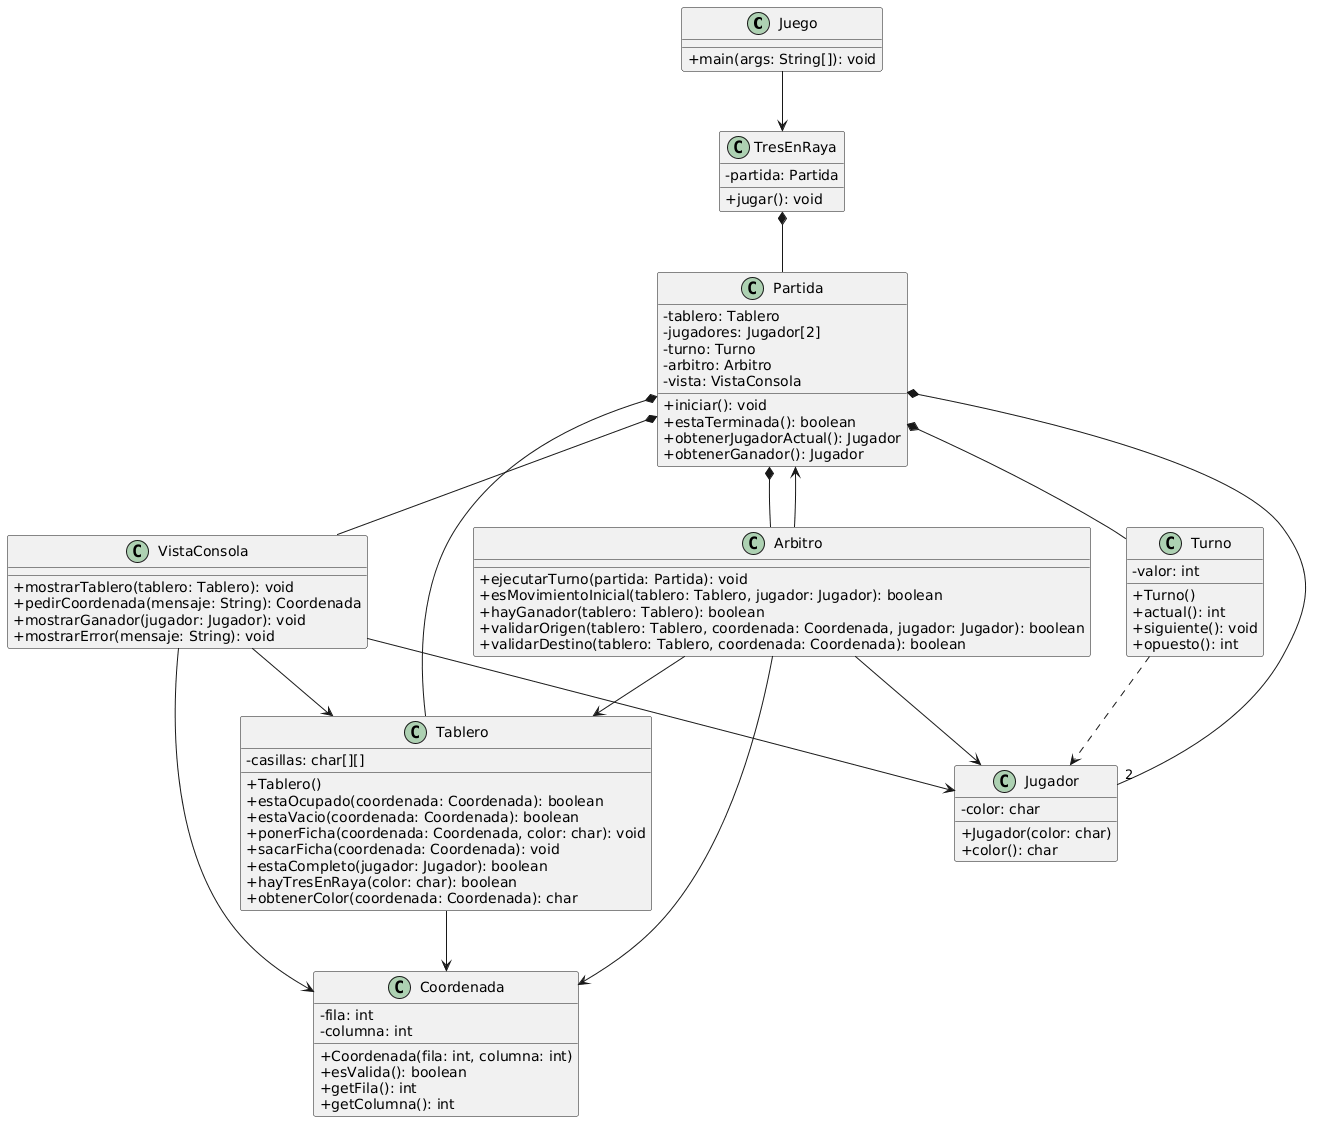

The diagram above was rendered by PlantUML. Its source (embedded in the PNG):
@startuml
skinparam classAttributeIconSize 0

class Juego {
  +main(args: String[]): void
}

class TresEnRaya {
  -partida: Partida
  +jugar(): void
}

class Partida {
  -tablero: Tablero
  -jugadores: Jugador[2]
  -turno: Turno
  -arbitro: Arbitro
  -vista: VistaConsola
  +iniciar(): void
  +estaTerminada(): boolean
  +obtenerJugadorActual(): Jugador
  +obtenerGanador(): Jugador
}

class Arbitro {
  +ejecutarTurno(partida: Partida): void
  +esMovimientoInicial(tablero: Tablero, jugador: Jugador): boolean
  +hayGanador(tablero: Tablero): boolean
  +validarOrigen(tablero: Tablero, coordenada: Coordenada, jugador: Jugador): boolean
  +validarDestino(tablero: Tablero, coordenada: Coordenada): boolean
}

class VistaConsola {
  +mostrarTablero(tablero: Tablero): void
  +pedirCoordenada(mensaje: String): Coordenada
  +mostrarGanador(jugador: Jugador): void
  +mostrarError(mensaje: String): void
}

class Tablero {
  -casillas: char[][]
  +Tablero()
  +estaOcupado(coordenada: Coordenada): boolean
  +estaVacio(coordenada: Coordenada): boolean
  +ponerFicha(coordenada: Coordenada, color: char): void
  +sacarFicha(coordenada: Coordenada): void
  +estaCompleto(jugador: Jugador): boolean
  +hayTresEnRaya(color: char): boolean
  +obtenerColor(coordenada: Coordenada): char
}

class Jugador {
  -color: char
  +Jugador(color: char)
  +color(): char
}

class Turno {
  -valor: int
  +Turno()
  +actual(): int
  +siguiente(): void
  +opuesto(): int
}

class Coordenada {
  -fila: int
  -columna: int
  +Coordenada(fila: int, columna: int)
  +esValida(): boolean
  +getFila(): int
  +getColumna(): int
}

Juego --> TresEnRaya
TresEnRaya *-- Partida
Partida *-- Tablero
Partida *-- Turno
Partida *-- Arbitro
Partida *-- VistaConsola
Partida *-- "2" Jugador

Arbitro --> Partida
Arbitro --> Tablero
Arbitro --> Jugador
Arbitro --> Coordenada
VistaConsola --> Coordenada
VistaConsola --> Tablero
VistaConsola --> Jugador
Tablero --> Coordenada
Turno ..> Jugador
@enduml